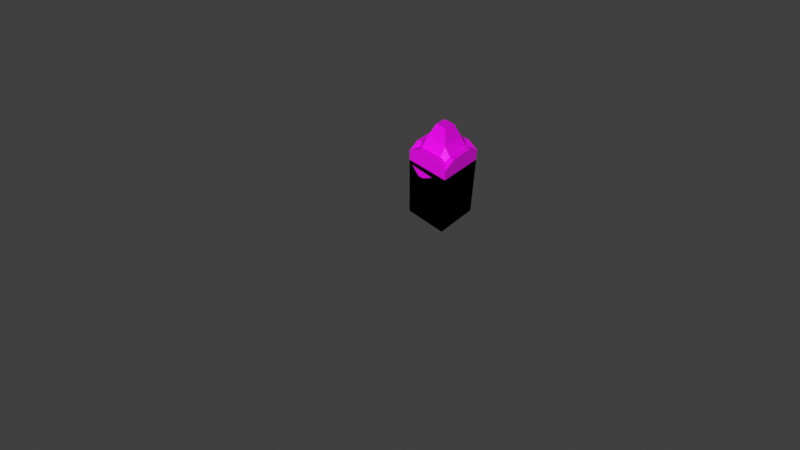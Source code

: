 # Source: Terrain_Models.blend  (saved by Blender 3.0.42; exported with 4.5.12 LTS)
import bpy
from mathutils import Matrix  # noqa: F401  (used for matrix-valued properties, if any)

bpy.ops.wm.read_factory_settings(use_empty=True)
scene = bpy.context.scene
scene.name = 'Scene'

# ---- collections
col_cen_rios = bpy.data.collections.new('Cenários'); scene.collection.children.link(col_cen_rios)
col_roads = bpy.data.collections.new('Roads'); col_cen_rios.children.link(col_roads)

# ---- images (referenced by path relative to the original .blend; pixels are not part of the script)
import os
ASSET_DIR = os.environ.get("B2B_ASSET_DIR", "")  # directory of the original .blend (textures are referenced by path, not embedded)
HERE = os.path.dirname(os.path.abspath(__file__))  # packed textures are extracted next to this script under _unpacked/

def load_image(name, relpath, width, height, colorspace="sRGB"):
    """Load a texture the original file referenced (path relative to the .blend, or extracted next to this script)."""
    p = next((c for c in (os.path.join(HERE, relpath), os.path.join(ASSET_DIR, relpath)) if relpath and os.path.exists(c)), "")
    if p:
        img = bpy.data.images.load(p, check_existing=True)
        img.name = name
    else:  # same state as the original file: an image datablock whose file is absent (Cycles renders it pink)
        img = bpy.data.images.new(name, width, height)
        img.source = "FILE"
        img.filepath = "//" + (relpath or name)
    img.colorspace_settings.name = colorspace
    return img
img_tex_grassland_png = load_image('Tex_GrassLand.png', 'Tex_GrassLand.png', 1024, 1024, 'sRGB')
img_tex_mountains_png = load_image('Tex_Mountains.png', 'Tex_Mountains.png', 1024, 1024, 'sRGB')
img_tex_roads_png = load_image('Tex_Roads.png', 'Tex_Roads.png', 1024, 1024, 'sRGB')
img_tex_roads_png_002 = load_image('Tex_Roads.png.002', 'Tex_Roads.png', 1024, 1024, 'sRGB')
img_tex_roads_png_003 = load_image('Tex_Roads.png.003', 'Tex_Roads.png', 1024, 1024, 'sRGB')
img_tex_roads_png_004 = load_image('Tex_Roads.png.004', 'Tex_Roads.png', 1024, 1024, 'sRGB')
img_tex_roads_png_006 = load_image('Tex_Roads.png.006', 'Tex_Roads.png', 1024, 1024, 'sRGB')
img_tex_roads_png_005 = load_image('Tex_Roads.png.005', 'Tex_Roads.png', 1024, 1024, 'sRGB')
img_tex_roads_png_010 = load_image('Tex_Roads.png.010', 'Tex_Roads.png', 1024, 1024, 'sRGB')
img_tex_roads_png_012 = load_image('Tex_Roads.png.012', 'Tex_Roads.png', 1024, 1024, 'sRGB')
img_tex_roads_png_008 = load_image('Tex_Roads.png.008', 'Tex_Roads.png', 1024, 1024, 'sRGB')
img_tex_roads_png_007 = load_image('Tex_Roads.png.007', 'Tex_Roads.png', 1024, 1024, 'sRGB')
img_tex_roads_png_013 = load_image('Tex_Roads.png.013', 'Tex_Roads.png', 1024, 1024, 'sRGB')

# ---- materials (node trees are filled in below, after node groups)
mat_material = bpy.data.materials.new('Material')
mat_material.alpha_threshold = 0.0
mat_material.use_transparent_shadow = False
mat_material.line_color = (0.0, 0.0, 0.0, 1.0)
mat_material_001 = bpy.data.materials.new('Material.001')
mat_material_001.alpha_threshold = 0.0
mat_material_001.use_transparent_shadow = False
mat_material_001.line_color = (0.0, 0.0, 0.0, 1.0)
mat_material_002 = bpy.data.materials.new('Material.002')
mat_material_002.alpha_threshold = 0.0
mat_material_002.use_transparent_shadow = False
mat_material_002.line_color = (0.0, 0.0, 0.0, 1.0)
mat_material_004 = bpy.data.materials.new('Material.004')
mat_material_004.alpha_threshold = 0.0
mat_material_004.use_transparent_shadow = False
mat_material_004.line_color = (0.0, 0.0, 0.0, 1.0)
mat_material_005 = bpy.data.materials.new('Material.005')
mat_material_005.alpha_threshold = 0.0
mat_material_005.use_transparent_shadow = False
mat_material_005.line_color = (0.0, 0.0, 0.0, 1.0)
mat_material_006 = bpy.data.materials.new('Material.006')
mat_material_006.alpha_threshold = 0.0
mat_material_006.use_transparent_shadow = False
mat_material_006.line_color = (0.0, 0.0, 0.0, 1.0)
mat_material_008 = bpy.data.materials.new('Material.008')
mat_material_008.alpha_threshold = 0.0
mat_material_008.use_transparent_shadow = False
mat_material_008.line_color = (0.0, 0.0, 0.0, 1.0)
mat_material_007 = bpy.data.materials.new('Material.007')
mat_material_007.alpha_threshold = 0.0
mat_material_007.use_transparent_shadow = False
mat_material_007.line_color = (0.0, 0.0, 0.0, 1.0)
mat_material_012 = bpy.data.materials.new('Material.012')
mat_material_012.alpha_threshold = 0.0
mat_material_012.use_transparent_shadow = False
mat_material_012.line_color = (0.0, 0.0, 0.0, 1.0)
mat_material_014 = bpy.data.materials.new('Material.014')
mat_material_014.alpha_threshold = 0.0
mat_material_014.use_transparent_shadow = False
mat_material_014.line_color = (0.0, 0.0, 0.0, 1.0)
mat_material_011 = bpy.data.materials.new('Material.011')
mat_material_011.alpha_threshold = 0.0
mat_material_011.use_transparent_shadow = False
mat_material_011.line_color = (0.0, 0.0, 0.0, 1.0)
mat_material_010 = bpy.data.materials.new('Material.010')
mat_material_010.alpha_threshold = 0.0
mat_material_010.use_transparent_shadow = False
mat_material_010.line_color = (0.0, 0.0, 0.0, 1.0)
mat_material_009 = bpy.data.materials.new('Material.009')
mat_material_009.alpha_threshold = 0.0
mat_material_009.use_transparent_shadow = False
mat_material_009.line_color = (0.0, 0.0, 0.0, 1.0)
mat_material_015 = bpy.data.materials.new('Material.015')
mat_material_015.alpha_threshold = 0.0
mat_material_015.use_transparent_shadow = False
mat_material_015.line_color = (0.0, 0.0, 0.0, 1.0)

# ---- material node trees
mat_material.use_nodes = True; mat_material.node_tree.nodes.clear()
_N = mat_material.node_tree.nodes; _L = mat_material.node_tree.links
n0 = _N.new('ShaderNodeOutputMaterial'); n0.name = 'Material Output'; n0.location = (300, 300)
n1 = _N.new('ShaderNodeBsdfPrincipled'); n1.name = 'Principled BSDF'; n1.location = (10, 300)
n1.distribution = 'GGX'
n1.subsurface_method = 'RANDOM_WALK_SKIN'
n1.inputs[2].default_value = 0.4
n1.inputs[3].default_value = 1.45
n1.inputs[27].default_value = (0.0, 0.0, 0.0, 1.0)
n1.inputs[28].default_value = 1.0
n2 = _N.new('ShaderNodeTexImage'); n2.name = 'Image Texture'; n2.location = (-280, 280)
n2.image = img_tex_grassland_png
n2.interpolation = 'Closest'
_L.new(n1.outputs[0], n0.inputs[0])
_L.new(n2.outputs[0], n1.inputs[0])
n0.is_active_output = True
mat_material_001.use_nodes = True; mat_material_001.node_tree.nodes.clear()
_N = mat_material_001.node_tree.nodes; _L = mat_material_001.node_tree.links
n0 = _N.new('ShaderNodeOutputMaterial'); n0.name = 'Material Output'; n0.location = (300, 300)
n1 = _N.new('ShaderNodeBsdfPrincipled'); n1.name = 'Principled BSDF'; n1.location = (10, 300)
n1.distribution = 'GGX'
n1.subsurface_method = 'RANDOM_WALK_SKIN'
n1.inputs[2].default_value = 0.4
n1.inputs[3].default_value = 1.45
n1.inputs[27].default_value = (0.0, 0.0, 0.0, 1.0)
n1.inputs[28].default_value = 1.0
n2 = _N.new('ShaderNodeTexImage'); n2.name = 'Image Texture'; n2.location = (-280, 280)
n2.image = img_tex_mountains_png
n2.interpolation = 'Closest'
_L.new(n1.outputs[0], n0.inputs[0])
_L.new(n2.outputs[0], n1.inputs[0])
n0.is_active_output = True
mat_material_002.use_nodes = True; mat_material_002.node_tree.nodes.clear()
_N = mat_material_002.node_tree.nodes; _L = mat_material_002.node_tree.links
n0 = _N.new('ShaderNodeOutputMaterial'); n0.name = 'Material Output'; n0.location = (300, 300)
n1 = _N.new('ShaderNodeBsdfPrincipled'); n1.name = 'Principled BSDF'; n1.location = (10, 300)
n1.distribution = 'GGX'
n1.subsurface_method = 'RANDOM_WALK_SKIN'
n1.inputs[2].default_value = 0.4
n1.inputs[3].default_value = 1.45
n1.inputs[27].default_value = (0.0, 0.0, 0.0, 1.0)
n1.inputs[28].default_value = 1.0
n2 = _N.new('ShaderNodeTexImage'); n2.name = 'Image Texture'; n2.location = (-280, 280)
n2.image = img_tex_roads_png
n2.interpolation = 'Closest'
_L.new(n1.outputs[0], n0.inputs[0])
_L.new(n2.outputs[0], n1.inputs[0])
n0.is_active_output = True
mat_material_004.use_nodes = True; mat_material_004.node_tree.nodes.clear()
_N = mat_material_004.node_tree.nodes; _L = mat_material_004.node_tree.links
n0 = _N.new('ShaderNodeOutputMaterial'); n0.name = 'Material Output'; n0.location = (300, 300)
n1 = _N.new('ShaderNodeBsdfPrincipled'); n1.name = 'Principled BSDF'; n1.location = (10, 300)
n1.distribution = 'GGX'
n1.subsurface_method = 'RANDOM_WALK_SKIN'
n1.inputs[2].default_value = 0.4
n1.inputs[3].default_value = 1.45
n1.inputs[27].default_value = (0.0, 0.0, 0.0, 1.0)
n1.inputs[28].default_value = 1.0
n2 = _N.new('ShaderNodeTexImage'); n2.name = 'Image Texture'; n2.location = (-280, 280)
n2.image = img_tex_roads_png_002
n2.interpolation = 'Closest'
_L.new(n1.outputs[0], n0.inputs[0])
_L.new(n2.outputs[0], n1.inputs[0])
n0.is_active_output = True
mat_material_005.use_nodes = True; mat_material_005.node_tree.nodes.clear()
_N = mat_material_005.node_tree.nodes; _L = mat_material_005.node_tree.links
n0 = _N.new('ShaderNodeOutputMaterial'); n0.name = 'Material Output'; n0.location = (300, 300)
n1 = _N.new('ShaderNodeBsdfPrincipled'); n1.name = 'Principled BSDF'; n1.location = (10, 300)
n1.distribution = 'GGX'
n1.subsurface_method = 'RANDOM_WALK_SKIN'
n1.inputs[2].default_value = 0.4
n1.inputs[3].default_value = 1.45
n1.inputs[27].default_value = (0.0, 0.0, 0.0, 1.0)
n1.inputs[28].default_value = 1.0
n2 = _N.new('ShaderNodeTexImage'); n2.name = 'Image Texture'; n2.location = (-280, 280)
n2.image = img_tex_roads_png_003
n2.interpolation = 'Closest'
_L.new(n1.outputs[0], n0.inputs[0])
_L.new(n2.outputs[0], n1.inputs[0])
n0.is_active_output = True
mat_material_006.use_nodes = True; mat_material_006.node_tree.nodes.clear()
_N = mat_material_006.node_tree.nodes; _L = mat_material_006.node_tree.links
n0 = _N.new('ShaderNodeOutputMaterial'); n0.name = 'Material Output'; n0.location = (300, 300)
n1 = _N.new('ShaderNodeBsdfPrincipled'); n1.name = 'Principled BSDF'; n1.location = (10, 300)
n1.distribution = 'GGX'
n1.subsurface_method = 'RANDOM_WALK_SKIN'
n1.inputs[2].default_value = 0.4
n1.inputs[3].default_value = 1.45
n1.inputs[27].default_value = (0.0, 0.0, 0.0, 1.0)
n1.inputs[28].default_value = 1.0
n2 = _N.new('ShaderNodeTexImage'); n2.name = 'Image Texture'; n2.location = (-280, 280)
n2.image = img_tex_roads_png_004
n2.interpolation = 'Closest'
_L.new(n1.outputs[0], n0.inputs[0])
_L.new(n2.outputs[0], n1.inputs[0])
n0.is_active_output = True
mat_material_008.use_nodes = True; mat_material_008.node_tree.nodes.clear()
_N = mat_material_008.node_tree.nodes; _L = mat_material_008.node_tree.links
n0 = _N.new('ShaderNodeOutputMaterial'); n0.name = 'Material Output'; n0.location = (300, 300)
n1 = _N.new('ShaderNodeBsdfPrincipled'); n1.name = 'Principled BSDF'; n1.location = (10, 300)
n1.distribution = 'GGX'
n1.subsurface_method = 'RANDOM_WALK_SKIN'
n1.inputs[2].default_value = 0.4
n1.inputs[3].default_value = 1.45
n1.inputs[27].default_value = (0.0, 0.0, 0.0, 1.0)
n1.inputs[28].default_value = 1.0
n2 = _N.new('ShaderNodeTexImage'); n2.name = 'Image Texture'; n2.location = (-280, 280)
n2.image = img_tex_roads_png_006
n2.interpolation = 'Closest'
_L.new(n1.outputs[0], n0.inputs[0])
_L.new(n2.outputs[0], n1.inputs[0])
n0.is_active_output = True
mat_material_007.use_nodes = True; mat_material_007.node_tree.nodes.clear()
_N = mat_material_007.node_tree.nodes; _L = mat_material_007.node_tree.links
n0 = _N.new('ShaderNodeOutputMaterial'); n0.name = 'Material Output'; n0.location = (300, 300)
n1 = _N.new('ShaderNodeBsdfPrincipled'); n1.name = 'Principled BSDF'; n1.location = (10, 300)
n1.distribution = 'GGX'
n1.subsurface_method = 'RANDOM_WALK_SKIN'
n1.inputs[2].default_value = 0.4
n1.inputs[3].default_value = 1.45
n1.inputs[27].default_value = (0.0, 0.0, 0.0, 1.0)
n1.inputs[28].default_value = 1.0
n2 = _N.new('ShaderNodeTexImage'); n2.name = 'Image Texture'; n2.location = (-280, 280)
n2.image = img_tex_roads_png_005
n2.interpolation = 'Closest'
_L.new(n1.outputs[0], n0.inputs[0])
_L.new(n2.outputs[0], n1.inputs[0])
n0.is_active_output = True
mat_material_012.use_nodes = True; mat_material_012.node_tree.nodes.clear()
_N = mat_material_012.node_tree.nodes; _L = mat_material_012.node_tree.links
n0 = _N.new('ShaderNodeOutputMaterial'); n0.name = 'Material Output'; n0.location = (300, 300)
n1 = _N.new('ShaderNodeBsdfPrincipled'); n1.name = 'Principled BSDF'; n1.location = (10, 300)
n1.distribution = 'GGX'
n1.subsurface_method = 'RANDOM_WALK_SKIN'
n1.inputs[2].default_value = 0.4
n1.inputs[3].default_value = 1.45
n1.inputs[27].default_value = (0.0, 0.0, 0.0, 1.0)
n1.inputs[28].default_value = 1.0
n2 = _N.new('ShaderNodeTexImage'); n2.name = 'Image Texture'; n2.location = (-280, 280)
n2.image = img_tex_roads_png_010
n2.interpolation = 'Closest'
_L.new(n1.outputs[0], n0.inputs[0])
_L.new(n2.outputs[0], n1.inputs[0])
n0.is_active_output = True
mat_material_014.use_nodes = True; mat_material_014.node_tree.nodes.clear()
_N = mat_material_014.node_tree.nodes; _L = mat_material_014.node_tree.links
n0 = _N.new('ShaderNodeOutputMaterial'); n0.name = 'Material Output'; n0.location = (300, 300)
n1 = _N.new('ShaderNodeBsdfPrincipled'); n1.name = 'Principled BSDF'; n1.location = (10, 300)
n1.distribution = 'GGX'
n1.subsurface_method = 'RANDOM_WALK_SKIN'
n1.inputs[2].default_value = 0.4
n1.inputs[3].default_value = 1.45
n1.inputs[27].default_value = (0.0, 0.0, 0.0, 1.0)
n1.inputs[28].default_value = 1.0
n2 = _N.new('ShaderNodeTexImage'); n2.name = 'Image Texture'; n2.location = (-280, 280)
n2.image = img_tex_roads_png_012
n2.interpolation = 'Closest'
_L.new(n1.outputs[0], n0.inputs[0])
_L.new(n2.outputs[0], n1.inputs[0])
n0.is_active_output = True
mat_material_011.use_nodes = True; mat_material_011.node_tree.nodes.clear()
_N = mat_material_011.node_tree.nodes; _L = mat_material_011.node_tree.links
n0 = _N.new('ShaderNodeBsdfPrincipled'); n0.name = 'Principled BSDF'; n0.location = (10, 300)
n0.distribution = 'GGX'
n0.subsurface_method = 'RANDOM_WALK_SKIN'
n0.inputs[2].default_value = 0.4
n0.inputs[3].default_value = 1.45
n0.inputs[27].default_value = (0.0, 0.0, 0.0, 1.0)
n0.inputs[28].default_value = 1.0
n1 = _N.new('ShaderNodeMixShader'); n1.name = 'Mix Shader'; n1.location = (354, 496)
n2 = _N.new('ShaderNodeOutputMaterial'); n2.name = 'Material Output'; n2.location = (591, 501)
n3 = _N.new('ShaderNodeBsdfTransparent'); n3.name = 'Transparent BSDF'; n3.location = (63, 487)
n4 = _N.new('ShaderNodeTexImage'); n4.name = 'Image Texture'; n4.location = (-505, 281)
n4.image = img_tex_roads_png
n4.interpolation = 'Closest'
_L.new(n1.outputs[0], n2.inputs[0])
_L.new(n0.outputs[0], n1.inputs[2])
_L.new(n3.outputs[0], n1.inputs[1])
_L.new(n4.outputs[0], n0.inputs[0])
_L.new(n4.outputs[1], n1.inputs[0])
n2.is_active_output = True
mat_material_010.use_nodes = True; mat_material_010.node_tree.nodes.clear()
_N = mat_material_010.node_tree.nodes; _L = mat_material_010.node_tree.links
n0 = _N.new('ShaderNodeOutputMaterial'); n0.name = 'Material Output'; n0.location = (300, 300)
n1 = _N.new('ShaderNodeBsdfPrincipled'); n1.name = 'Principled BSDF'; n1.location = (10, 300)
n1.distribution = 'GGX'
n1.subsurface_method = 'RANDOM_WALK_SKIN'
n1.inputs[2].default_value = 0.4
n1.inputs[3].default_value = 1.45
n1.inputs[27].default_value = (0.0, 0.0, 0.0, 1.0)
n1.inputs[28].default_value = 1.0
n2 = _N.new('ShaderNodeTexImage'); n2.name = 'Image Texture'; n2.location = (-280, 280)
n2.image = img_tex_roads_png_008
n2.interpolation = 'Closest'
_L.new(n1.outputs[0], n0.inputs[0])
_L.new(n2.outputs[0], n1.inputs[0])
n0.is_active_output = True
mat_material_009.use_nodes = True; mat_material_009.node_tree.nodes.clear()
_N = mat_material_009.node_tree.nodes; _L = mat_material_009.node_tree.links
n0 = _N.new('ShaderNodeOutputMaterial'); n0.name = 'Material Output'; n0.location = (300, 300)
n1 = _N.new('ShaderNodeBsdfPrincipled'); n1.name = 'Principled BSDF'; n1.location = (10, 300)
n1.distribution = 'GGX'
n1.subsurface_method = 'RANDOM_WALK_SKIN'
n1.inputs[2].default_value = 0.4
n1.inputs[3].default_value = 1.45
n1.inputs[27].default_value = (0.0, 0.0, 0.0, 1.0)
n1.inputs[28].default_value = 1.0
n2 = _N.new('ShaderNodeTexImage'); n2.name = 'Image Texture'; n2.location = (-280, 280)
n2.image = img_tex_roads_png_007
n2.interpolation = 'Closest'
_L.new(n1.outputs[0], n0.inputs[0])
_L.new(n2.outputs[0], n1.inputs[0])
n0.is_active_output = True
mat_material_015.use_nodes = True; mat_material_015.node_tree.nodes.clear()
_N = mat_material_015.node_tree.nodes; _L = mat_material_015.node_tree.links
n0 = _N.new('ShaderNodeOutputMaterial'); n0.name = 'Material Output'; n0.location = (300, 300)
n1 = _N.new('ShaderNodeBsdfPrincipled'); n1.name = 'Principled BSDF'; n1.location = (10, 300)
n1.distribution = 'GGX'
n1.subsurface_method = 'RANDOM_WALK_SKIN'
n1.inputs[2].default_value = 0.4
n1.inputs[3].default_value = 1.45
n1.inputs[27].default_value = (0.0, 0.0, 0.0, 1.0)
n1.inputs[28].default_value = 1.0
n2 = _N.new('ShaderNodeTexImage'); n2.name = 'Image Texture'; n2.location = (-280, 280)
n2.image = img_tex_roads_png_013
n2.interpolation = 'Closest'
_L.new(n1.outputs[0], n0.inputs[0])
_L.new(n2.outputs[0], n1.inputs[0])
n0.is_active_output = True

# ---- world
world_world = bpy.data.worlds.new('World'); scene.world = world_world
world_world.use_nodes = True; world_world.node_tree.nodes.clear()
_N = world_world.node_tree.nodes; _L = world_world.node_tree.links
n0 = _N.new('ShaderNodeOutputWorld'); n0.name = 'World Output'; n0.location = (300, 300)
n1 = _N.new('ShaderNodeBackground'); n1.name = 'Background'; n1.location = (10, 300)
n1.inputs[0].default_value = (0.05088, 0.05088, 0.05088, 1.0)
_L.new(n1.outputs[0], n0.inputs[0])
n0.is_active_output = True
world_world.color = (0.05088, 0.05088, 0.05088)
world_world.use_sun_shadow = False
world_world.sun_shadow_jitter_overblur = 0.0

# ---- cameras
cam_camera = bpy.data.cameras.new('Camera')
cam_camera.lens = 23.16

# ---- lights
light_sun = bpy.data.lights.new('Sun', 'SUN')
light_sun.transmission_factor = 0.0
light_sun.energy = 2.5
light_sun.shadow_soft_size = 0.125

# ---- meshes
me_cube = bpy.data.meshes.new('Cube')
me_cube.from_pydata([(1.0, 1.0, 1.0), (1.0, -1.0, 1.0), (-1.0, 1.0, 1.0), (-1.0, -1.0, 1.0), (1.0, 1.0, -2.399), (1.0, -1.0, -2.399), (-1.0, 1.0, -2.399), (-1.0, -1.0, -2.399)], [], [(0, 2, 3, 1), (3, 2, 6, 7), (0, 4, 6, 2), (1, 5, 4, 0), (3, 7, 5, 1)])
_uv = me_cube.uv_layers.new(name='UVMap')
_uv.uv.foreach_set('vector', [0.0, 0.75, 0.25, 0.75, 0.25, 1.0, 0.0, 1.0, 0.5, 1.0, 0.25, 1.0, 0.25, 0.5, 0.5, 0.5, 0.25, 1.0, 0.25, 0.5, 0.5, 0.5, 0.5, 1.0, 0.25, 1.0, 0.25, 0.5, 0.5, 0.5, 0.5, 1.0, 0.25, 1.0, 0.25, 0.5, 0.5, 0.5, 0.5, 1.0])
me_cube.materials.append(mat_material)
me_cube.use_remesh_preserve_volume = False
me_cube.use_remesh_preserve_attributes = False
me_cube.use_mirror_vertex_groups = False
me_cube.update()
me_cube_001 = bpy.data.meshes.new('Cube.001')
me_cube_001.from_pydata([(1.0, 1.0, 1.0), (1.0, -1.0, 1.0), (-1.0, 1.0, 1.0), (-1.0, -1.0, 1.0), (1.0, 1.0, -2.399), (1.0, -1.0, -2.399), (-1.0, 1.0, -2.399), (-1.0, -1.0, -2.399), (1.0, 1.0, -2.399), (-1.0, 1.0, -2.399), (1.0, 0.5005, 1.0), (1.0, -0.4942, 1.0), (0.508, -1.0, 1.0), (-0.5012, -1.0, 1.0), (-0.5033, 1.0, 1.0), (0.4983, 1.0, 1.0), (-1.0, -0.502, 1.0), (-1.0, 0.5023, 1.0), (-0.5017, -0.5001, 1.673), (0.5008, 0.501, 1.673), (0.5056, -0.4961, 1.673), (-0.5028, 0.5019, 1.673), (-0.252, -0.2495, 2.299), (0.2506, -0.2507, 2.299), (0.2482, 0.2451, 2.299), (-0.2481, 0.2466, 2.299)], [], [(3, 16, 17, 2, 6, 7), (0, 4, 6, 2, 14, 15), (1, 5, 4, 0, 10, 11), (3, 7, 5, 1, 12, 13), (1, 11, 12), (6, 4, 8, 9), (12, 20, 18, 13), (13, 18, 16), (16, 18, 21, 17), (17, 21, 14), (14, 21, 19, 15), (15, 19, 10), (10, 19, 20, 11), (19, 21, 25, 24), (16, 3, 13), (12, 11, 20), (10, 0, 15), (14, 2, 17), (20, 23, 22, 18), (23, 24, 25, 22), (24, 23, 20, 19), (25, 21, 18, 22)])
_uv = me_cube_001.uv_layers.new(name='UVMap')
_uv.uv.foreach_set('vector', [0.5, 1.0, 0.4375, 1.0, 0.3125, 1.0, 0.25, 1.0, 0.25, 0.5, 0.5, 0.5, 0.25, 1.0, 0.25, 0.5, 0.5, 0.5, 0.5, 1.0, 0.4375, 1.0, 0.3125, 1.0, 0.25, 1.0, 0.25, 0.5, 0.5, 0.5, 0.5, 1.0, 0.4376, 1.0, 0.3132, 1.0, 0.25, 1.0, 0.25, 0.5, 0.5, 0.5, 0.5, 1.0, 0.4385, 1.0, 0.3123, 1.0, 0.0, 1.0, 0.0, 0.9368, 0.0615, 1.0, 0.75, 0.5, 0.5, 0.5, 0.5, 0.5, 0.75, 0.5, 0.04688, 0.5312, 0.04688, 0.6094, 0.1719, 0.6094, 0.1719, 0.5312, 0.1719, 0.625, 0.1719, 0.5469, 0.2188, 0.5938, 0.1719, 0.5469, 0.1719, 0.625, 0.04688, 0.625, 0.04688, 0.5469, 0.07812, 0.5469, 0.04688, 0.625, 0.04688, 0.5469, 0.04688, 0.5469, 0.04688, 0.625, 0.1719, 0.625, 0.1719, 0.5469, 0.1719, 0.625, 0.1719, 0.5469, 0.2188, 0.5938, 0.1719, 0.5312, 0.1719, 0.6094, 0.04688, 0.6094, 0.04688, 0.5312, 0.1719, 0.625, 0.04688, 0.625, 0.07812, 0.7188, 0.1406, 0.7188, 0.1875, 0.5312, 0.25, 0.5312, 0.25, 0.5938, 0.04688, 0.5312, 0.0625, 0.5312, 0.04688, 0.6094, 0.1875, 0.5312, 0.25, 0.5312, 0.25, 0.5938, 0.1879, 0.75, 0.25, 0.75, 0.25, 0.8122, 0.04688, 0.6094, 0.07812, 0.7031, 0.1406, 0.7031, 0.1719, 0.6094, 0.0625, 0.6719, 0.125, 0.6719, 0.125, 0.7344, 0.0625, 0.7344, 0.1406, 0.7031, 0.07812, 0.7031, 0.04688, 0.6094, 0.1719, 0.6094, 0.07812, 0.7188, 0.04688, 0.625, 0.1719, 0.625, 0.1406, 0.7188])
me_cube_001.materials.append(mat_material_001)
me_cube_001.use_remesh_preserve_volume = False
me_cube_001.use_remesh_preserve_attributes = False
me_cube_001.use_mirror_vertex_groups = False
me_cube_001.update()
me_cube_002 = bpy.data.meshes.new('Cube.002')
me_cube_002.from_pydata([(1.0, 1.0, 1.0), (1.0, -1.0, 1.0), (-1.0, 1.0, 1.0), (-1.0, -1.0, 1.0), (1.0, 1.0, -2.399), (1.0, -1.0, -2.399), (-1.0, 1.0, -2.399), (-1.0, -1.0, -2.399)], [], [(0, 2, 3, 1), (3, 2, 6, 7), (0, 4, 6, 2), (1, 5, 4, 0), (3, 7, 5, 1)])
_uv = me_cube_002.uv_layers.new(name='UVMap')
_uv.uv.foreach_set('vector', [0.2462, 0.05882, 0.3692, 0.05882, 0.3692, 0.2941, 0.2462, 0.2941, 0.2462, 0.5294, 0.1231, 0.5294, 0.1231, 0.05882, 0.2462, 0.05882, 0.1231, 0.5294, 0.1231, 0.05882, 0.2462, 0.05882, 0.2462, 0.5294, 0.1231, 0.5294, 0.1231, 0.05882, 0.2462, 0.05882, 0.2462, 0.5294, 0.1231, 0.5294, 0.1231, 0.05882, 0.2462, 0.05882, 0.2462, 0.5294])
me_cube_002.materials.append(mat_material_002)
me_cube_002.use_remesh_preserve_volume = False
me_cube_002.use_remesh_preserve_attributes = False
me_cube_002.use_mirror_vertex_groups = False
me_cube_002.update()
me_cube_004 = bpy.data.meshes.new('Cube.004')
me_cube_004.from_pydata([(1.0, 1.0, 1.0), (1.0, -1.0, 1.0), (-1.0, 1.0, 1.0), (-1.0, -1.0, 1.0), (1.0, 1.0, -2.399), (1.0, -1.0, -2.399), (-1.0, 1.0, -2.399), (-1.0, -1.0, -2.399)], [], [(0, 2, 3, 1), (3, 2, 6, 7), (0, 4, 6, 2), (1, 5, 4, 0), (3, 7, 5, 1)])
_uv = me_cube_004.uv_layers.new(name='UVMap')
_uv.uv.foreach_set('vector', [0.3692, 0.05882, 0.4923, 0.05882, 0.4923, 0.2941, 0.3692, 0.2941, 0.2462, 0.5294, 0.1231, 0.5294, 0.1231, 0.05882, 0.2462, 0.05882, 0.1231, 0.5294, 0.1231, 0.05882, 0.2462, 0.05882, 0.2462, 0.5294, 0.1231, 0.5294, 0.1231, 0.05882, 0.2462, 0.05882, 0.2462, 0.5294, 0.1231, 0.5294, 0.1231, 0.05882, 0.2462, 0.05882, 0.2462, 0.5294])
me_cube_004.materials.append(mat_material_004)
me_cube_004.use_remesh_preserve_volume = False
me_cube_004.use_remesh_preserve_attributes = False
me_cube_004.use_mirror_vertex_groups = False
me_cube_004.update()
me_cube_005 = bpy.data.meshes.new('Cube.005')
me_cube_005.from_pydata([(1.0, 1.0, 1.0), (1.0, -1.0, 1.0), (-1.0, 1.0, 1.0), (-1.0, -1.0, 1.0), (1.0, 1.0, -2.399), (1.0, -1.0, -2.399), (-1.0, 1.0, -2.399), (-1.0, -1.0, -2.399)], [], [(0, 2, 3, 1), (3, 2, 6, 7), (0, 4, 6, 2), (1, 5, 4, 0), (3, 7, 5, 1)])
_uv = me_cube_005.uv_layers.new(name='UVMap')
_uv.uv.foreach_set('vector', [0.3692, 0.5294, 0.4923, 0.5294, 0.4923, 0.7647, 0.3692, 0.7647, 0.2462, 0.5294, 0.1231, 0.5294, 0.1231, 0.05882, 0.2462, 0.05882, 0.1231, 0.5294, 0.1231, 0.05882, 0.2462, 0.05882, 0.2462, 0.5294, 0.1231, 0.5294, 0.1231, 0.05882, 0.2462, 0.05882, 0.2462, 0.5294, 0.1231, 0.5294, 0.1231, 0.05882, 0.2462, 0.05882, 0.2462, 0.5294])
me_cube_005.materials.append(mat_material_005)
me_cube_005.use_remesh_preserve_volume = False
me_cube_005.use_remesh_preserve_attributes = False
me_cube_005.use_mirror_vertex_groups = False
me_cube_005.update()
me_cube_006 = bpy.data.meshes.new('Cube.006')
me_cube_006.from_pydata([(1.0, 1.0, 1.0), (1.0, -1.0, 1.0), (-1.0, 1.0, 1.0), (-1.0, -1.0, 1.0), (1.0, 1.0, -2.399), (1.0, -1.0, -2.399), (-1.0, 1.0, -2.399), (-1.0, -1.0, -2.399)], [], [(0, 2, 3, 1), (3, 2, 6, 7), (0, 4, 6, 2), (1, 5, 4, 0), (3, 7, 5, 1)])
_uv = me_cube_006.uv_layers.new(name='UVMap')
_uv.uv.foreach_set('vector', [0.4923, 0.7647, 0.6154, 0.7647, 0.6154, 1.0, 0.4923, 1.0, 0.2462, 0.5294, 0.1231, 0.5294, 0.1231, 0.05882, 0.2462, 0.05882, 0.1231, 0.5294, 0.1231, 0.05882, 0.2462, 0.05882, 0.2462, 0.5294, 0.1231, 0.5294, 0.1231, 0.05882, 0.2462, 0.05882, 0.2462, 0.5294, 0.1231, 0.5294, 0.1231, 0.05882, 0.2462, 0.05882, 0.2462, 0.5294])
me_cube_006.materials.append(mat_material_006)
me_cube_006.use_remesh_preserve_volume = False
me_cube_006.use_remesh_preserve_attributes = False
me_cube_006.use_mirror_vertex_groups = False
me_cube_006.update()
me_cube_008 = bpy.data.meshes.new('Cube.008')
me_cube_008.from_pydata([(1.0, 1.0, 1.0), (1.0, -1.0, 1.0), (-1.0, 1.0, 1.0), (-1.0, -1.0, 1.0), (1.0, 1.0, -2.399), (1.0, -1.0, -2.399), (-1.0, 1.0, -2.399), (-1.0, -1.0, -2.399)], [], [(0, 2, 3, 1), (3, 2, 6, 7), (0, 4, 6, 2), (1, 5, 4, 0), (3, 7, 5, 1)])
_uv = me_cube_008.uv_layers.new(name='UVMap')
_uv.uv.foreach_set('vector', [0.2462, 0.2941, 0.3692, 0.2941, 0.3692, 0.5294, 0.2462, 0.5294, 0.2462, 0.5294, 0.1231, 0.5294, 0.1231, 0.05882, 0.2462, 0.05882, 0.1231, 0.5294, 0.1231, 0.05882, 0.2462, 0.05882, 0.2462, 0.5294, 0.1231, 0.5294, 0.1231, 0.05882, 0.2462, 0.05882, 0.2462, 0.5294, 0.1231, 0.5294, 0.1231, 0.05882, 0.2462, 0.05882, 0.2462, 0.5294])
me_cube_008.materials.append(mat_material_008)
me_cube_008.use_remesh_preserve_volume = False
me_cube_008.use_remesh_preserve_attributes = False
me_cube_008.use_mirror_vertex_groups = False
me_cube_008.update()
me_cube_007 = bpy.data.meshes.new('Cube.007')
me_cube_007.from_pydata([(1.0, 1.0, 1.0), (1.0, -1.0, 1.0), (-1.0, 1.0, 1.0), (-1.0, -1.0, 1.0), (1.0, 1.0, -2.399), (1.0, -1.0, -2.399), (-1.0, 1.0, -2.399), (-1.0, -1.0, -2.399)], [], [(0, 2, 3, 1), (3, 2, 6, 7), (0, 4, 6, 2), (1, 5, 4, 0), (3, 7, 5, 1)])
_uv = me_cube_007.uv_layers.new(name='UVMap')
_uv.uv.foreach_set('vector', [0.4923, 0.2941, 0.6154, 0.2941, 0.6154, 0.5294, 0.4923, 0.5294, 0.2462, 0.5294, 0.1231, 0.5294, 0.1231, 0.05882, 0.2462, 0.05882, 0.1231, 0.5294, 0.1231, 0.05882, 0.2462, 0.05882, 0.2462, 0.5294, 0.1231, 0.5294, 0.1231, 0.05882, 0.2462, 0.05882, 0.2462, 0.5294, 0.1231, 0.5294, 0.1231, 0.05882, 0.2462, 0.05882, 0.2462, 0.5294])
me_cube_007.materials.append(mat_material_007)
me_cube_007.use_remesh_preserve_volume = False
me_cube_007.use_remesh_preserve_attributes = False
me_cube_007.use_mirror_vertex_groups = False
me_cube_007.update()
me_cube_012 = bpy.data.meshes.new('Cube.012')
me_cube_012.from_pydata([(1.0, 1.0, 1.0), (1.0, -1.0, 1.0), (-1.0, 1.0, 1.0), (-1.0, -1.0, 1.0), (1.0, 1.0, -2.399), (1.0, -1.0, -2.399), (-1.0, 1.0, -2.399), (-1.0, -1.0, -2.399)], [], [(0, 2, 3, 1), (3, 2, 6, 7), (0, 4, 6, 2), (1, 5, 4, 0), (3, 7, 5, 1)])
_uv = me_cube_012.uv_layers.new(name='UVMap')
_uv.uv.foreach_set('vector', [0.3692, 0.7647, 0.4923, 0.7647, 0.4923, 1.0, 0.3692, 1.0, 0.2462, 0.5294, 0.1231, 0.5294, 0.1231, 0.05882, 0.2462, 0.05882, 0.1231, 0.5294, 0.1231, 0.05882, 0.2462, 0.05882, 0.2462, 0.5294, 0.1231, 0.5294, 0.1231, 0.05882, 0.2462, 0.05882, 0.2462, 0.5294, 0.1231, 0.5294, 0.1231, 0.05882, 0.2462, 0.05882, 0.2462, 0.5294])
me_cube_012.materials.append(mat_material_012)
me_cube_012.use_remesh_preserve_volume = False
me_cube_012.use_remesh_preserve_attributes = False
me_cube_012.use_mirror_vertex_groups = False
me_cube_012.update()
me_cube_014 = bpy.data.meshes.new('Cube.014')
me_cube_014.from_pydata([(1.0, 1.0, 1.0), (1.0, -1.0, 1.0), (-1.0, 1.0, 1.0), (-1.0, -1.0, 1.0), (1.0, 1.0, -2.399), (1.0, -1.0, -2.399), (-1.0, 1.0, -2.399), (-1.0, -1.0, -2.399)], [], [(0, 2, 3, 1), (3, 2, 6, 7), (0, 4, 6, 2), (1, 5, 4, 0), (3, 7, 5, 1)])
_uv = me_cube_014.uv_layers.new(name='UVMap')
_uv.uv.foreach_set('vector', [0.3692, 0.2941, 0.4923, 0.2941, 0.4923, 0.5294, 0.3692, 0.5294, 0.2462, 0.5294, 0.1231, 0.5294, 0.1231, 0.05882, 0.2462, 0.05882, 0.1231, 0.5294, 0.1231, 0.05882, 0.2462, 0.05882, 0.2462, 0.5294, 0.1231, 0.5294, 0.1231, 0.05882, 0.2462, 0.05882, 0.2462, 0.5294, 0.1231, 0.5294, 0.1231, 0.05882, 0.2462, 0.05882, 0.2462, 0.5294])
me_cube_014.materials.append(mat_material_014)
me_cube_014.use_remesh_preserve_volume = False
me_cube_014.use_remesh_preserve_attributes = False
me_cube_014.use_mirror_vertex_groups = False
me_cube_014.update()
me_cube_011 = bpy.data.meshes.new('Cube.011')
me_cube_011.from_pydata([(0.9958, 1.001, 1.0), (1.0, -1.0, 1.0), (-1.0, 0.9999, 1.0), (-0.9988, -1.002, 0.9991), (0.9985, 0.9998, 0.5257), (1.0, -1.0, 0.5259), (-0.9995, 1.0, 0.5259), (-0.9991, -1.0, 0.5259), (1.0, 0.0, -0.184), (-0.9965, 0.0, -0.184), (-0.9977, -0.5, -0.06712), (1.0, -0.5, -0.06712), (1.0, 0.5, -0.02617), (-1.001, 0.5, -0.02617), (1.0, -1.0, 1.0), (1.0, 0.5, -0.02617), (1.0, -1.0, 0.5259), (1.0, -0.5, -0.06712), (1.0, 0.0, -0.184), (1.0, -1.0, 1.0), (1.0, -1.0, 0.5259), (1.0, 0.5, -0.02617), (1.0, -0.5, -0.06712), (1.0, 0.0, -0.184), (1.0, -1.0, 1.0), (0.9974, 0.7352, 0.9998), (-0.9995, -0.7383, 0.9994), (0.9989, -0.7353, 0.9988), (1.0, -1.0, 1.0), (-0.9998, 0.7334, 1.0), (1.0, -1.0, 1.0), (0.9998, -1.0, 0.9999), (-0.4999, -0.7373, 0.9992), (-0.4996, -1.003, 1.299), (-0.5001, -0.7374, 1.299), (0.5062, -0.7359, 0.9997), (0.507, -1.001, 1.3), (0.5061, -0.736, 1.3), (0.4983, 0.7342, 0.9999), (0.4974, 0.9999, 1.3), (0.4983, 0.7341, 1.3), (0.4981, 1.001, 1.0), (-0.5048, 0.7337, 0.9997), (-0.5048, 0.7336, 1.3), (-0.5053, 0.9999, 1.3), (-0.505, 1.0, 1.0), (-0.9997, -0.002418, 0.9998), (0.999, -0.3454, 0.9999), (0.999, -0.3454, 0.9999), (0.999, -0.3454, 0.9999), (-0.9996, -0.341, 0.9996)], [], [(3, 7, 16, 30), (50, 49, 25, 38, 42, 29, 46), (5, 1, 30, 16), (4, 12, 15), (8, 11, 17, 18), (4, 15, 21), (11, 5, 16, 17), (12, 8, 18, 15), (18, 17, 22, 23), (17, 16, 20, 22), (15, 18, 23, 21), (1, 30, 19, 28, 24), (30, 16, 20, 19), (38, 25, 40), (22, 20, 4, 21, 23), (7, 6, 13), (9, 10, 13), (10, 7, 13), (3, 31, 36, 33), (25, 47, 28, 19, 48), (7, 10, 17, 16), (36, 31, 27, 37), (32, 26, 34), (14, 27, 31), (40, 25, 0, 39), (45, 2, 44), (35, 32, 34, 37), (3, 33, 34, 26), (14, 3, 30), (27, 35, 37), (33, 36, 37, 34), (3, 14, 31), (0, 41, 39), (43, 40, 39, 44), (42, 38, 40, 43), (10, 9, 18, 17), (13, 15, 18, 9), (13, 6, 4, 15), (29, 42, 43), (29, 43, 44, 2), (41, 45, 44, 39), (6, 2, 45, 41, 0, 4), (26, 32, 35, 27, 14, 30, 1, 49, 50), (2, 6, 7, 3, 26, 50, 46, 29), (4, 0, 25, 48, 19, 20)])
_uv = me_cube_011.uv_layers.new(name='UVMap')
_uv.uv.foreach_set('vector', [0.0, 0.2794, 0.0, 0.2206, 0.1231, 0.2206, 0.1231, 0.2794, 0.6154, 0.1912, 0.4923, 0.1909, 0.4923, 0.1176, 0.523, 0.1176, 0.5849, 0.1176, 0.6154, 0.1176, 0.6154, 0.1765, 0.0, 0.0, 0.0, 0.0, 0.0, 0.0, 0.0, 0.0, 0.1231, 0.2353, 0.1, 0.2059, 0.1, 0.2059, 0.06154, 0.1912, 0.03077, 0.1912, 0.03077, 0.1912, 0.06154, 0.1912, 0.1231, 0.2353, 0.1, 0.2059, 0.1, 0.2059, 0.03077, 0.1912, 0.0, 0.2353, 0.0, 0.2353, 0.03077, 0.1912, 0.1, 0.2059, 0.06154, 0.1912, 0.06154, 0.1912, 0.1, 0.2059, 0.06154, 0.1912, 0.03077, 0.1912, 0.03077, 0.1912, 0.06154, 0.1912, 0.03077, 0.1912, 0.0, 0.2353, 0.0, 0.2353, 0.03077, 0.1912, 0.1, 0.2059, 0.06154, 0.1912, 0.06154, 0.1912, 0.1, 0.2059, 0.0, 0.0, 0.0, 0.0, 0.0, 0.0, 0.0, 0.0, 0.0, 0.0, 0.0, 0.0, 0.0, 0.0, 0.0, 0.0, 0.0, 0.0, 0.5846, 0.25, 0.6154, 0.25, 0.5846, 0.2794, 0.1231, 0.1176, 0.1231, 0.05882, 0.0, 0.05882, 0.0, 0.1176, 0.06154, 0.1176, 0.0, 0.05882, 0.1231, 0.05882, 0.1231, 0.1176, 0.06154, 0.1176, 0.0, 0.1176, 0.1231, 0.1176, 0.0, 0.1176, 0.0, 0.05882, 0.1231, 0.1176, 0.4923, 0.25, 0.6154, 0.25, 0.5846, 0.2794, 0.5231, 0.2794, 0.04615, 0.2941, 0.01741, 0.2941, 0.0, 0.2941, 0.0, 0.2941, 0.01741, 0.2941, 0.1231, 0.2059, 0.1231, 0.1029, 0.0, 0.1029, 0.0, 0.2059, 0.5769, 0.2647, 0.6077, 0.2647, 0.6077, 0.2794, 0.5769, 0.2794, 0.5231, 0.25, 0.4923, 0.25, 0.5231, 0.2794, 0.4923, 0.2941, 0.4923, 0.2353, 0.4923, 0.2941, 0.5769, 0.1029, 0.6077, 0.1029, 0.6077, 0.08824, 0.5769, 0.08824, 0.5231, 0.25, 0.4923, 0.25, 0.5231, 0.2794, 0.5846, 0.25, 0.5231, 0.25, 0.5231, 0.2794, 0.5846, 0.2794, 0.5, 0.2647, 0.5231, 0.2647, 0.5231, 0.2794, 0.5, 0.2794, 0.4923, 0.2941, 0.5222, 0.2941, 0.4923, 0.2941, 0.6154, 0.25, 0.5846, 0.25, 0.5846, 0.2794, 0.5231, 0.2647, 0.5846, 0.2647, 0.5846, 0.2794, 0.5231, 0.2794, 0.5226, 0.2941, 0.4923, 0.2941, 0.4923, 0.2941, 0.6154, 0.25, 0.5846, 0.25, 0.5846, 0.2794, 0.5231, 0.1029, 0.5846, 0.1029, 0.5846, 0.08824, 0.5231, 0.08824, 0.5231, 0.25, 0.5846, 0.25, 0.5846, 0.2794, 0.5231, 0.2794, 0.1231, 0.1176, 0.1231, 0.05882, 0.0, 0.05882, 0.0, 0.1176, 0.0, 0.1176, 0.1231, 0.1176, 0.1231, 0.05882, 0.0, 0.05882, 0.0, 0.1029, 0.0, 0.2059, 0.1231, 0.2059, 0.1231, 0.1029, 0.4923, 0.25, 0.5231, 0.25, 0.5231, 0.2794, 0.5, 0.1029, 0.5231, 0.1029, 0.5231, 0.08824, 0.5, 0.08824, 0.5846, 0.25, 0.5231, 0.25, 0.5231, 0.2794, 0.5846, 0.2794, 0.1231, 0.2206, 0.1231, 0.2794, 0.09231, 0.2794, 0.03077, 0.2794, 0.0, 0.2794, 0.0, 0.2206, 0.6154, 0.2353, 0.5846, 0.2353, 0.5226, 0.2353, 0.4923, 0.2353, 0.4923, 0.2353, 0.4923, 0.2353, 0.4923, 0.2353, 0.4923, 0.2059, 0.6154, 0.2059, 0.0, 0.2794, 0.0, 0.2206, 0.1231, 0.2206, 0.1231, 0.2794, 0.06154, 0.2794, 0.05323, 0.2794, 0.04615, 0.2794, 0.03077, 0.2794, 0.1231, 0.2206, 0.1231, 0.2794, 0.06154, 0.2794, 0.02322, 0.2794, 0.0, 0.2794, 0.0, 0.2206])
me_cube_011.materials.append(mat_material_011)
me_cube_011.use_remesh_preserve_volume = False
me_cube_011.use_remesh_preserve_attributes = False
me_cube_011.use_mirror_vertex_groups = False
me_cube_011.update()
me_cube_010 = bpy.data.meshes.new('Cube.010')
me_cube_010.from_pydata([(1.0, 1.0, 1.0), (1.0, -1.0, 1.0), (-1.0, 1.0, 1.0), (-1.0, -1.0, 1.0), (1.0, 1.0, -2.399), (1.0, -1.0, -2.399), (-1.0, 1.0, -2.399), (-1.0, -1.0, -2.399)], [], [(0, 2, 3, 1), (3, 2, 6, 7), (0, 4, 6, 2), (1, 5, 4, 0), (3, 7, 5, 1)])
_uv = me_cube_010.uv_layers.new(name='UVMap')
_uv.uv.foreach_set('vector', [0.2462, 0.5294, 0.3692, 0.5294, 0.3692, 0.7647, 0.2462, 0.7647, 0.2462, 0.5294, 0.1231, 0.5294, 0.1231, 0.05882, 0.2462, 0.05882, 0.1231, 0.5294, 0.1231, 0.05882, 0.2462, 0.05882, 0.2462, 0.5294, 0.1231, 0.5294, 0.1231, 0.05882, 0.2462, 0.05882, 0.2462, 0.5294, 0.1231, 0.5294, 0.1231, 0.05882, 0.2462, 0.05882, 0.2462, 0.5294])
me_cube_010.materials.append(mat_material_010)
me_cube_010.use_remesh_preserve_volume = False
me_cube_010.use_remesh_preserve_attributes = False
me_cube_010.use_mirror_vertex_groups = False
me_cube_010.update()
me_cube_009 = bpy.data.meshes.new('Cube.009')
me_cube_009.from_pydata([(1.0, 1.0, 1.0), (1.0, -1.0, 1.0), (-1.0, 1.0, 1.0), (-1.0, -1.0, 1.0), (1.0, 1.0, -2.399), (1.0, -1.0, -2.399), (-1.0, 1.0, -2.399), (-1.0, -1.0, -2.399)], [], [(0, 2, 3, 1), (3, 2, 6, 7), (0, 4, 6, 2), (1, 5, 4, 0), (3, 7, 5, 1)])
_uv = me_cube_009.uv_layers.new(name='UVMap')
_uv.uv.foreach_set('vector', [0.4923, 0.5294, 0.6154, 0.5294, 0.6154, 0.7647, 0.4923, 0.7647, 0.2462, 0.5294, 0.1231, 0.5294, 0.1231, 0.05882, 0.2462, 0.05882, 0.1231, 0.5294, 0.1231, 0.05882, 0.2462, 0.05882, 0.2462, 0.5294, 0.1231, 0.5294, 0.1231, 0.05882, 0.2462, 0.05882, 0.2462, 0.5294, 0.1231, 0.5294, 0.1231, 0.05882, 0.2462, 0.05882, 0.2462, 0.5294])
me_cube_009.materials.append(mat_material_009)
me_cube_009.use_remesh_preserve_volume = False
me_cube_009.use_remesh_preserve_attributes = False
me_cube_009.use_mirror_vertex_groups = False
me_cube_009.update()
me_cube_003 = bpy.data.meshes.new('Cube.003')
me_cube_003.from_pydata([(1.0, 1.0, 1.0), (1.0, -1.0, 1.0), (-1.0, 1.0, 1.0), (-1.0, -1.0, 1.0), (1.0, 1.0, -2.399), (1.0, -1.0, -2.399), (-1.0, 1.0, -2.399), (-1.0, -1.0, -2.399)], [], [(0, 2, 3, 1), (3, 2, 6, 7), (0, 4, 6, 2), (1, 5, 4, 0), (3, 7, 5, 1)])
_uv = me_cube_003.uv_layers.new(name='UVMap')
_uv.uv.foreach_set('vector', [0.2462, 0.7647, 0.3692, 0.7647, 0.3692, 1.0, 0.2462, 1.0, 0.2462, 0.5294, 0.1231, 0.5294, 0.1231, 0.05882, 0.2462, 0.05882, 0.1231, 0.5294, 0.1231, 0.05882, 0.2462, 0.05882, 0.2462, 0.5294, 0.1231, 0.5294, 0.1231, 0.05882, 0.2462, 0.05882, 0.2462, 0.5294, 0.1231, 0.5294, 0.1231, 0.05882, 0.2462, 0.05882, 0.2462, 0.5294])
me_cube_003.materials.append(mat_material_015)
me_cube_003.use_remesh_preserve_volume = False
me_cube_003.use_remesh_preserve_attributes = False
me_cube_003.use_mirror_vertex_groups = False
me_cube_003.update()
me_cube_013 = bpy.data.meshes.new('Cube.013')
me_cube_013.from_pydata([(1.001, -0.9958, 1.0), (-1.0, -1.0, 1.0), (0.9999, 1.0, 1.0), (-1.002, 0.9988, 0.9991), (0.9998, -0.9985, 0.5257), (-1.0, -1.0, 0.5259), (1.0, 0.9995, 0.5259), (-1.0, 0.9991, 0.5259), (7.55e-08, -1.0, -0.184), (-7.523e-08, 0.9965, -0.184), (-0.5, 0.9977, -0.06712), (-0.5, -1.0, -0.06712), (0.5, -1.0, -0.02617), (0.5, 1.001, -0.02617), (-1.0, -1.0, 1.0), (0.5, -1.0, -0.02617), (-1.0, -1.0, 0.5259), (-0.5, -1.0, -0.06712), (7.55e-08, -1.0, -0.184), (-1.0, -1.0, 1.0), (-1.0, -1.0, 0.5259), (0.5, -1.0, -0.02617), (-0.5, -1.0, -0.06712), (7.55e-08, -1.0, -0.184), (-1.0, -1.0, 1.0), (0.7352, -0.9974, 0.9998), (-0.7383, 0.9995, 0.9994), (-0.7353, -0.9989, 0.9988), (-1.0, -1.0, 1.0), (0.7334, 0.9998, 1.0), (-1.0, -1.0, 1.0), (-1.0, -0.9998, 0.9999), (-0.7373, 0.4999, 0.9992), (-1.003, 0.4996, 1.299), (-0.7374, 0.5001, 1.299), (-0.7359, -0.5062, 0.9997), (-1.001, -0.507, 1.3), (-0.736, -0.5061, 1.3), (0.7342, -0.4983, 0.9999), (0.9999, -0.4974, 1.3), (0.7341, -0.4983, 1.3), (1.001, -0.4981, 1.0), (0.7337, 0.5048, 0.9997), (0.7336, 0.5048, 1.3), (0.9999, 0.5053, 1.3), (1.0, 0.505, 1.0), (-0.002418, 0.9997, 0.9998), (-0.3454, -0.999, 0.9999), (-0.3454, -0.999, 0.9999), (-0.3454, -0.999, 0.9999), (-0.341, 0.9996, 0.9996)], [], [(3, 7, 16, 30), (50, 49, 25, 38, 42, 29, 46), (5, 1, 30, 16), (4, 12, 15), (8, 11, 17, 18), (4, 15, 21), (11, 5, 16, 17), (12, 8, 18, 15), (18, 17, 22, 23), (17, 16, 20, 22), (15, 18, 23, 21), (1, 30, 19, 28, 24), (30, 16, 20, 19), (38, 25, 40), (22, 20, 4, 21, 23), (7, 6, 13), (9, 10, 13), (10, 7, 13), (3, 31, 36, 33), (25, 47, 28, 19, 48), (7, 10, 17, 16), (36, 31, 27, 37), (32, 26, 34), (14, 27, 31), (40, 25, 0, 39), (45, 2, 44), (35, 32, 34, 37), (3, 33, 34, 26), (14, 3, 30), (27, 35, 37), (33, 36, 37, 34), (3, 14, 31), (0, 41, 39), (43, 40, 39, 44), (42, 38, 40, 43), (10, 9, 18, 17), (13, 15, 18, 9), (13, 6, 4, 15), (29, 42, 43), (29, 43, 44, 2), (41, 45, 44, 39), (6, 2, 45, 41, 0, 4), (26, 32, 35, 27, 14, 30, 1, 49, 50), (2, 6, 7, 3, 26, 50, 46, 29), (4, 0, 25, 48, 19, 20)])
_uv = me_cube_013.uv_layers.new(name='UVMap')
_uv.uv.foreach_set('vector', [0.0, 0.2794, 0.0, 0.2206, 0.1231, 0.2206, 0.1231, 0.2794, 0.6154, 0.1912, 0.4923, 0.1909, 0.4923, 0.1176, 0.523, 0.1176, 0.5849, 0.1176, 0.6154, 0.1176, 0.6154, 0.1765, 0.0, 0.0, 0.0, 0.0, 0.0, 0.0, 0.0, 0.0, 0.1231, 0.2353, 0.1, 0.2059, 0.1, 0.2059, 0.06154, 0.1912, 0.03077, 0.1912, 0.03077, 0.1912, 0.06154, 0.1912, 0.1231, 0.2353, 0.1, 0.2059, 0.1, 0.2059, 0.03077, 0.1912, 0.0, 0.2353, 0.0, 0.2353, 0.03077, 0.1912, 0.1, 0.2059, 0.06154, 0.1912, 0.06154, 0.1912, 0.1, 0.2059, 0.06154, 0.1912, 0.03077, 0.1912, 0.03077, 0.1912, 0.06154, 0.1912, 0.03077, 0.1912, 0.0, 0.2353, 0.0, 0.2353, 0.03077, 0.1912, 0.1, 0.2059, 0.06154, 0.1912, 0.06154, 0.1912, 0.1, 0.2059, 0.0, 0.0, 0.0, 0.0, 0.0, 0.0, 0.0, 0.0, 0.0, 0.0, 0.0, 0.0, 0.0, 0.0, 0.0, 0.0, 0.0, 0.0, 0.5846, 0.25, 0.6154, 0.25, 0.5846, 0.2794, 0.1231, 0.1176, 0.1231, 0.05882, 0.0, 0.05882, 0.0, 0.1176, 0.06154, 0.1176, 0.0, 0.05882, 0.1231, 0.05882, 0.1231, 0.1176, 0.06154, 0.1176, 0.0, 0.1176, 0.1231, 0.1176, 0.0, 0.1176, 0.0, 0.05882, 0.1231, 0.1176, 0.4923, 0.25, 0.6154, 0.25, 0.5846, 0.2794, 0.5231, 0.2794, 0.04615, 0.2941, 0.01741, 0.2941, 0.0, 0.2941, 0.0, 0.2941, 0.01741, 0.2941, 0.1231, 0.2059, 0.1231, 0.1029, 0.0, 0.1029, 0.0, 0.2059, 0.5769, 0.2647, 0.6077, 0.2647, 0.6077, 0.2794, 0.5769, 0.2794, 0.5231, 0.25, 0.4923, 0.25, 0.5231, 0.2794, 0.4923, 0.2941, 0.4923, 0.2353, 0.4923, 0.2941, 0.5769, 0.1029, 0.6077, 0.1029, 0.6077, 0.08824, 0.5769, 0.08824, 0.5231, 0.25, 0.4923, 0.25, 0.5231, 0.2794, 0.5846, 0.25, 0.5231, 0.25, 0.5231, 0.2794, 0.5846, 0.2794, 0.5, 0.2647, 0.5231, 0.2647, 0.5231, 0.2794, 0.5, 0.2794, 0.4923, 0.2941, 0.5222, 0.2941, 0.4923, 0.2941, 0.6154, 0.25, 0.5846, 0.25, 0.5846, 0.2794, 0.5231, 0.2647, 0.5846, 0.2647, 0.5846, 0.2794, 0.5231, 0.2794, 0.5226, 0.2941, 0.4923, 0.2941, 0.4923, 0.2941, 0.6154, 0.25, 0.5846, 0.25, 0.5846, 0.2794, 0.5231, 0.1029, 0.5846, 0.1029, 0.5846, 0.08824, 0.5231, 0.08824, 0.5231, 0.25, 0.5846, 0.25, 0.5846, 0.2794, 0.5231, 0.2794, 0.1231, 0.1176, 0.1231, 0.05882, 0.0, 0.05882, 0.0, 0.1176, 0.0, 0.1176, 0.1231, 0.1176, 0.1231, 0.05882, 0.0, 0.05882, 0.0, 0.1029, 0.0, 0.2059, 0.1231, 0.2059, 0.1231, 0.1029, 0.4923, 0.25, 0.5231, 0.25, 0.5231, 0.2794, 0.5, 0.1029, 0.5231, 0.1029, 0.5231, 0.08824, 0.5, 0.08824, 0.5846, 0.25, 0.5231, 0.25, 0.5231, 0.2794, 0.5846, 0.2794, 0.1231, 0.2206, 0.1231, 0.2794, 0.09231, 0.2794, 0.03077, 0.2794, 0.0, 0.2794, 0.0, 0.2206, 0.6154, 0.2353, 0.5846, 0.2353, 0.5226, 0.2353, 0.4923, 0.2353, 0.4923, 0.2353, 0.4923, 0.2353, 0.4923, 0.2353, 0.4923, 0.2059, 0.6154, 0.2059, 0.0, 0.2794, 0.0, 0.2206, 0.1231, 0.2206, 0.1231, 0.2794, 0.06154, 0.2794, 0.05323, 0.2794, 0.04615, 0.2794, 0.03077, 0.2794, 0.1231, 0.2206, 0.1231, 0.2794, 0.06154, 0.2794, 0.02322, 0.2794, 0.0, 0.2794, 0.0, 0.2206])
me_cube_013.materials.append(mat_material_011)
me_cube_013.use_remesh_preserve_volume = False
me_cube_013.use_remesh_preserve_attributes = False
me_cube_013.use_mirror_vertex_groups = False
me_cube_013.update()

# ---- objects
ob_sun = bpy.data.objects.new('Sun', light_sun)
ob_camera = bpy.data.objects.new('Camera', cam_camera)
ob_plains = bpy.data.objects.new('Plains', me_cube)
ob_mountains = bpy.data.objects.new('Mountains', me_cube_001)
ob_straight_horizontal = bpy.data.objects.new('Straight_Horizontal', me_cube_002)
ob_straight_vertical = bpy.data.objects.new('Straight_Vertical', me_cube_004)
ob_cross = bpy.data.objects.new('Cross', me_cube_005)
ob_turn_down_left = bpy.data.objects.new('Turn_Down_Left', me_cube_006)
ob_turn_up_right = bpy.data.objects.new('Turn_Up_Right', me_cube_008)
ob_turn_up_left = bpy.data.objects.new('Turn_Up_Left', me_cube_007)
ob_t_down = bpy.data.objects.new('T_Down', me_cube_012)
ob_t_up = bpy.data.objects.new('T_Up', me_cube_014)
ob_bridge_horizontal = bpy.data.objects.new('Bridge_Horizontal', me_cube_011)
ob_t_right = bpy.data.objects.new('T_Right', me_cube_010)
ob_t_left = bpy.data.objects.new('T_Left', me_cube_009)
ob_turn_down_right = bpy.data.objects.new('Turn_Down_Right', me_cube_003)
ob_bridge_vertical = bpy.data.objects.new('Bridge_Vertical', me_cube_013)

# ---- transforms, parenting, visibility, modifiers, constraints
ob_sun.location = (-5.911, -3.54, 24.26)
ob_sun.rotation_euler = (0.4303, -0.8601, -0.02613)
ob_camera.location = (-13.68, -11.37, 13.68)
ob_camera.rotation_euler = (0.8059, 0.01004, -0.7821)
ob_plains.location = (0.0, 0.0, 0.0)
ob_plains.lock_rotations_4d = False
ob_plains.empty_display_type = 'ARROWS'
ob_plains.lineart.crease_threshold = 0.0
ob_mountains.location = (0.0, 0.0, 0.0)
ob_mountains.lock_rotations_4d = False
ob_mountains.empty_display_type = 'ARROWS'
ob_mountains.lineart.crease_threshold = 0.0
ob_straight_horizontal.location = (0.0, 0.0, 0.0)
ob_straight_horizontal.lock_rotations_4d = False
ob_straight_horizontal.empty_display_type = 'ARROWS'
ob_straight_horizontal.lineart.crease_threshold = 0.0
ob_straight_vertical.location = (0.0, 0.0, 0.0)
ob_straight_vertical.lock_rotations_4d = False
ob_straight_vertical.empty_display_type = 'ARROWS'
ob_straight_vertical.lineart.crease_threshold = 0.0
ob_cross.location = (0.0, 0.0, 0.0)
ob_cross.lock_rotations_4d = False
ob_cross.empty_display_type = 'ARROWS'
ob_cross.lineart.crease_threshold = 0.0
ob_turn_down_left.location = (0.0, 0.0, 0.0)
ob_turn_down_left.lock_rotations_4d = False
ob_turn_down_left.empty_display_type = 'ARROWS'
ob_turn_down_left.lineart.crease_threshold = 0.0
ob_turn_up_right.location = (0.0, 0.0, 0.0)
ob_turn_up_right.lock_rotations_4d = False
ob_turn_up_right.empty_display_type = 'ARROWS'
ob_turn_up_right.lineart.crease_threshold = 0.0
ob_turn_up_left.location = (0.0, 0.0, 0.0)
ob_turn_up_left.lock_rotations_4d = False
ob_turn_up_left.empty_display_type = 'ARROWS'
ob_turn_up_left.lineart.crease_threshold = 0.0
ob_t_down.location = (0.0, 0.0, 0.0)
ob_t_down.lock_rotations_4d = False
ob_t_down.empty_display_type = 'ARROWS'
ob_t_down.lineart.crease_threshold = 0.0
ob_t_up.location = (0.0, 0.0, 0.0)
ob_t_up.lock_rotations_4d = False
ob_t_up.empty_display_type = 'ARROWS'
ob_t_up.lineart.crease_threshold = 0.0
ob_bridge_horizontal.location = (0.0, 0.0, 0.0)
ob_bridge_horizontal.lock_rotations_4d = False
ob_bridge_horizontal.empty_display_type = 'ARROWS'
ob_bridge_horizontal.lineart.crease_threshold = 0.0
ob_t_right.location = (0.0, 0.0, 0.0)
ob_t_right.lock_rotations_4d = False
ob_t_right.empty_display_type = 'ARROWS'
ob_t_right.lineart.crease_threshold = 0.0
ob_t_left.location = (0.0, 0.0, 0.0)
ob_t_left.lock_rotations_4d = False
ob_t_left.empty_display_type = 'ARROWS'
ob_t_left.lineart.crease_threshold = 0.0
ob_turn_down_right.location = (0.0, 0.0, 0.0)
ob_turn_down_right.lock_rotations_4d = False
ob_turn_down_right.empty_display_type = 'ARROWS'
ob_turn_down_right.lineart.crease_threshold = 0.0
ob_bridge_vertical.location = (0.0, 0.0, 0.0)
ob_bridge_vertical.lock_rotations_4d = False
ob_bridge_vertical.empty_display_type = 'ARROWS'
ob_bridge_vertical.lineart.crease_threshold = 0.0

# ---- collection membership
scene.collection.objects.link(ob_sun)
scene.collection.objects.link(ob_camera)
col_cen_rios.objects.link(ob_plains)
col_cen_rios.objects.link(ob_mountains)
col_roads.objects.link(ob_straight_horizontal)
col_roads.objects.link(ob_straight_vertical)
col_roads.objects.link(ob_cross)
col_roads.objects.link(ob_turn_down_left)
col_roads.objects.link(ob_turn_up_right)
col_roads.objects.link(ob_turn_up_left)
col_roads.objects.link(ob_t_down)
col_roads.objects.link(ob_t_up)
col_roads.objects.link(ob_bridge_horizontal)
col_roads.objects.link(ob_t_right)
col_roads.objects.link(ob_t_left)
col_roads.objects.link(ob_turn_down_right)
col_roads.objects.link(ob_bridge_vertical)

# ---- scene / render settings (as saved in the file)
scene.camera = ob_camera
scene.frame_start = 1; scene.frame_end = 250; scene.frame_set(57)
scene.render.engine = 'BLENDER_EEVEE_NEXT'
scene.cycles.sampling_pattern = 'TABULATED_SOBOL'
scene.cycles.use_light_tree = False
scene.view_settings.view_transform = 'Standard'
bpy.context.view_layer.update()
